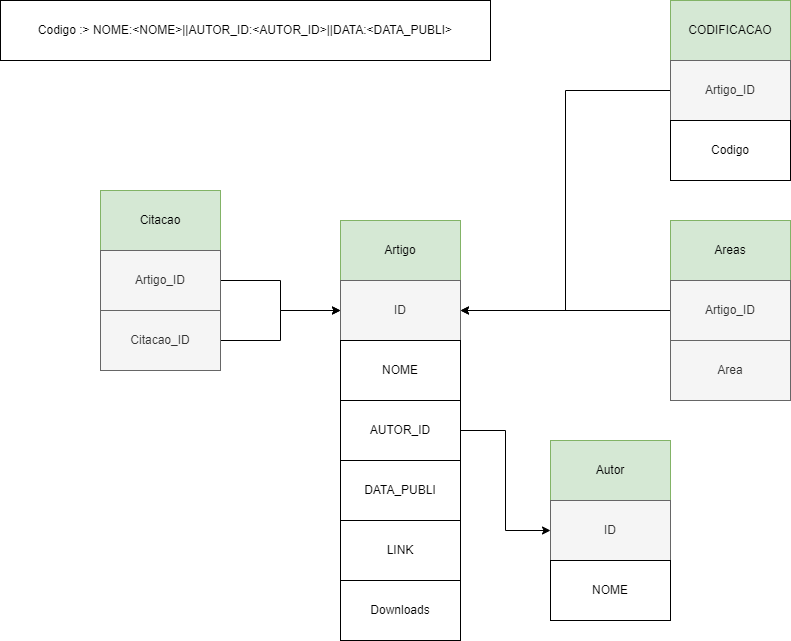

The diagram above was exported from draw.io. Its source (the exported page's mxGraphModel, read from the mxfile embedded in the PNG):
<mxGraphModel dx="677" dy="378" grid="1" gridSize="10" guides="1" tooltips="1" connect="1" arrows="1" fold="1" page="1" pageScale="1" pageWidth="827" pageHeight="1169" math="0" shadow="0">
  <root>
    <mxCell id="0" />
    <mxCell id="1" parent="0" />
    <mxCell id="_fB7pnmu9FNUhAfYWTPH-1" value="Artigo" style="rounded=0;whiteSpace=wrap;html=1;fillColor=#d5e8d4;strokeColor=#82b366;" parent="1" vertex="1">
      <mxGeometry x="350" y="380" width="120" height="60" as="geometry" />
    </mxCell>
    <mxCell id="_fB7pnmu9FNUhAfYWTPH-2" value="Autor" style="rounded=0;whiteSpace=wrap;html=1;fillColor=#d5e8d4;strokeColor=#82b366;" parent="1" vertex="1">
      <mxGeometry x="560" y="600" width="120" height="60" as="geometry" />
    </mxCell>
    <mxCell id="_fB7pnmu9FNUhAfYWTPH-3" value="Citacao" style="rounded=0;whiteSpace=wrap;html=1;fillColor=#d5e8d4;strokeColor=#82b366;" parent="1" vertex="1">
      <mxGeometry x="110" y="350" width="120" height="60" as="geometry" />
    </mxCell>
    <mxCell id="_fB7pnmu9FNUhAfYWTPH-4" value="ID" style="rounded=0;whiteSpace=wrap;html=1;fillColor=#f5f5f5;strokeColor=#666666;fontColor=#333333;" parent="1" vertex="1">
      <mxGeometry x="350" y="440" width="120" height="60" as="geometry" />
    </mxCell>
    <mxCell id="_fB7pnmu9FNUhAfYWTPH-5" value="ID" style="rounded=0;whiteSpace=wrap;html=1;fillColor=#f5f5f5;strokeColor=#666666;fontColor=#333333;" parent="1" vertex="1">
      <mxGeometry x="560" y="660" width="120" height="60" as="geometry" />
    </mxCell>
    <mxCell id="_fB7pnmu9FNUhAfYWTPH-8" style="edgeStyle=orthogonalEdgeStyle;rounded=0;orthogonalLoop=1;jettySize=auto;html=1;entryX=0;entryY=0.5;entryDx=0;entryDy=0;" parent="1" source="_fB7pnmu9FNUhAfYWTPH-6" target="_fB7pnmu9FNUhAfYWTPH-4" edge="1">
      <mxGeometry relative="1" as="geometry" />
    </mxCell>
    <mxCell id="_fB7pnmu9FNUhAfYWTPH-6" value="Artigo_ID" style="rounded=0;whiteSpace=wrap;html=1;fillColor=#f5f5f5;strokeColor=#666666;fontColor=#333333;" parent="1" vertex="1">
      <mxGeometry x="110" y="410" width="120" height="60" as="geometry" />
    </mxCell>
    <mxCell id="_fB7pnmu9FNUhAfYWTPH-9" style="edgeStyle=orthogonalEdgeStyle;rounded=0;orthogonalLoop=1;jettySize=auto;html=1;entryX=0;entryY=0.5;entryDx=0;entryDy=0;" parent="1" source="_fB7pnmu9FNUhAfYWTPH-7" target="_fB7pnmu9FNUhAfYWTPH-4" edge="1">
      <mxGeometry relative="1" as="geometry" />
    </mxCell>
    <mxCell id="_fB7pnmu9FNUhAfYWTPH-7" value="Citacao_ID" style="rounded=0;whiteSpace=wrap;html=1;fillColor=#f5f5f5;strokeColor=#666666;fontColor=#333333;" parent="1" vertex="1">
      <mxGeometry x="110" y="470" width="120" height="60" as="geometry" />
    </mxCell>
    <mxCell id="_fB7pnmu9FNUhAfYWTPH-10" value="NOME" style="rounded=0;whiteSpace=wrap;html=1;" parent="1" vertex="1">
      <mxGeometry x="350" y="500" width="120" height="60" as="geometry" />
    </mxCell>
    <mxCell id="_fB7pnmu9FNUhAfYWTPH-18" style="edgeStyle=orthogonalEdgeStyle;rounded=0;orthogonalLoop=1;jettySize=auto;html=1;entryX=0;entryY=0.5;entryDx=0;entryDy=0;" parent="1" source="_fB7pnmu9FNUhAfYWTPH-11" target="_fB7pnmu9FNUhAfYWTPH-5" edge="1">
      <mxGeometry relative="1" as="geometry" />
    </mxCell>
    <mxCell id="_fB7pnmu9FNUhAfYWTPH-11" value="AUTOR_ID" style="rounded=0;whiteSpace=wrap;html=1;" parent="1" vertex="1">
      <mxGeometry x="350" y="560" width="120" height="60" as="geometry" />
    </mxCell>
    <mxCell id="_fB7pnmu9FNUhAfYWTPH-12" value="DATA_PUBLI" style="rounded=0;whiteSpace=wrap;html=1;" parent="1" vertex="1">
      <mxGeometry x="350" y="620" width="120" height="60" as="geometry" />
    </mxCell>
    <mxCell id="_fB7pnmu9FNUhAfYWTPH-13" value="&lt;span style=&quot;font-family: &amp;#34;helvetica&amp;#34;&quot;&gt;LINK&lt;/span&gt;" style="rounded=0;whiteSpace=wrap;html=1;" parent="1" vertex="1">
      <mxGeometry x="350" y="680" width="120" height="60" as="geometry" />
    </mxCell>
    <mxCell id="_fB7pnmu9FNUhAfYWTPH-19" value="CODIFICACAO" style="rounded=0;whiteSpace=wrap;html=1;fillColor=#d5e8d4;strokeColor=#82b366;" parent="1" vertex="1">
      <mxGeometry x="680" y="160" width="120" height="60" as="geometry" />
    </mxCell>
    <mxCell id="_fB7pnmu9FNUhAfYWTPH-21" style="edgeStyle=orthogonalEdgeStyle;rounded=0;orthogonalLoop=1;jettySize=auto;html=1;entryX=1;entryY=0.5;entryDx=0;entryDy=0;" parent="1" source="_fB7pnmu9FNUhAfYWTPH-20" target="_fB7pnmu9FNUhAfYWTPH-4" edge="1">
      <mxGeometry relative="1" as="geometry" />
    </mxCell>
    <mxCell id="_fB7pnmu9FNUhAfYWTPH-20" value="Artigo_ID" style="rounded=0;whiteSpace=wrap;html=1;fillColor=#f5f5f5;strokeColor=#666666;fontColor=#333333;" parent="1" vertex="1">
      <mxGeometry x="680" y="220" width="120" height="60" as="geometry" />
    </mxCell>
    <mxCell id="_fB7pnmu9FNUhAfYWTPH-22" value="Codigo" style="rounded=0;whiteSpace=wrap;html=1;" parent="1" vertex="1">
      <mxGeometry x="680" y="280" width="120" height="60" as="geometry" />
    </mxCell>
    <mxCell id="_fB7pnmu9FNUhAfYWTPH-26" value="Codigo :&amp;gt; NOME:&amp;lt;NOME&amp;gt;||AUTOR_ID:&amp;lt;AUTOR_ID&amp;gt;||DATA:&amp;lt;DATA_PUBLI&amp;gt;" style="rounded=0;whiteSpace=wrap;html=1;" parent="1" vertex="1">
      <mxGeometry x="10" y="160" width="490" height="60" as="geometry" />
    </mxCell>
    <mxCell id="_fB7pnmu9FNUhAfYWTPH-27" value="Areas" style="rounded=0;whiteSpace=wrap;html=1;fillColor=#d5e8d4;strokeColor=#82b366;" parent="1" vertex="1">
      <mxGeometry x="680" y="380" width="120" height="60" as="geometry" />
    </mxCell>
    <mxCell id="_fB7pnmu9FNUhAfYWTPH-31" style="edgeStyle=orthogonalEdgeStyle;rounded=0;orthogonalLoop=1;jettySize=auto;html=1;entryX=1;entryY=0.5;entryDx=0;entryDy=0;" parent="1" source="_fB7pnmu9FNUhAfYWTPH-30" target="_fB7pnmu9FNUhAfYWTPH-4" edge="1">
      <mxGeometry relative="1" as="geometry" />
    </mxCell>
    <mxCell id="_fB7pnmu9FNUhAfYWTPH-30" value="Artigo_ID" style="rounded=0;whiteSpace=wrap;html=1;fillColor=#f5f5f5;strokeColor=#666666;fontColor=#333333;" parent="1" vertex="1">
      <mxGeometry x="680" y="440" width="120" height="60" as="geometry" />
    </mxCell>
    <mxCell id="_fB7pnmu9FNUhAfYWTPH-32" value="Area" style="rounded=0;whiteSpace=wrap;html=1;fillColor=#f5f5f5;strokeColor=#666666;fontColor=#333333;" parent="1" vertex="1">
      <mxGeometry x="680" y="500" width="120" height="60" as="geometry" />
    </mxCell>
    <mxCell id="_fB7pnmu9FNUhAfYWTPH-33" value="NOME" style="rounded=0;whiteSpace=wrap;html=1;" parent="1" vertex="1">
      <mxGeometry x="560" y="720" width="120" height="60" as="geometry" />
    </mxCell>
    <mxCell id="_fB7pnmu9FNUhAfYWTPH-34" value="&lt;font face=&quot;helvetica&quot;&gt;Downloads&lt;/font&gt;" style="rounded=0;whiteSpace=wrap;html=1;" parent="1" vertex="1">
      <mxGeometry x="350" y="740" width="120" height="60" as="geometry" />
    </mxCell>
  </root>
</mxGraphModel>